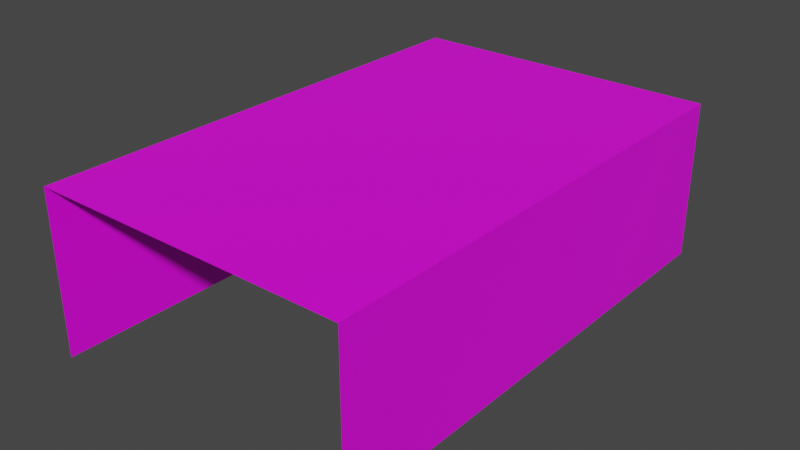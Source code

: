 # Source: scenery.blend  (saved by Blender 3.6.11; exported with 4.5.12 LTS)
import bpy
from mathutils import Matrix  # noqa: F401  (used for matrix-valued properties, if any)

bpy.ops.wm.read_factory_settings(use_empty=True)
scene = bpy.context.scene
scene.name = 'Scene'

# ---- collections
col_collection = bpy.data.collections.new('Collection'); scene.collection.children.link(col_collection)

# ---- images (referenced by path relative to the original .blend; pixels are not part of the script)
import os
ASSET_DIR = os.environ.get("B2B_ASSET_DIR", "")  # directory of the original .blend (textures are referenced by path, not embedded)
HERE = os.path.dirname(os.path.abspath(__file__))  # packed textures are extracted next to this script under _unpacked/

def load_image(name, relpath, width, height, colorspace="sRGB"):
    """Load a texture the original file referenced (path relative to the .blend, or extracted next to this script)."""
    p = next((c for c in (os.path.join(HERE, relpath), os.path.join(ASSET_DIR, relpath)) if relpath and os.path.exists(c)), "")
    if p:
        img = bpy.data.images.load(p, check_existing=True)
        img.name = name
    else:  # same state as the original file: an image datablock whose file is absent (Cycles renders it pink)
        img = bpy.data.images.new(name, width, height)
        img.source = "FILE"
        img.filepath = "//" + (relpath or name)
    img.colorspace_settings.name = colorspace
    return img
img_tile002_png = load_image('tile002.png', 'tile002.png', 1024, 1024, 'sRGB')

# ---- materials (node trees are filled in below, after node groups)
mat_material = bpy.data.materials.new('Material')
mat_material.alpha_threshold = 0.0
mat_material.use_transparent_shadow = False
mat_material.roughness = 0.5
mat_material.line_color = (0.0, 0.0, 0.0, 1.0)

# ---- material node trees
mat_material.use_nodes = True; mat_material.node_tree.nodes.clear()
_N = mat_material.node_tree.nodes; _L = mat_material.node_tree.links
n0 = _N.new('ShaderNodeOutputMaterial'); n0.name = 'Material Output'; n0.location = (300, 300)
n1 = _N.new('ShaderNodeBsdfPrincipled'); n1.name = 'Principled BSDF'; n1.location = (10, 300)
n1.distribution = 'GGX'
n1.subsurface_method = 'RANDOM_WALK_SKIN'
n1.inputs[3].default_value = 1.45
n1.inputs[27].default_value = (0.0, 0.0, 0.0, 1.0)
n1.inputs[28].default_value = 1.0
n2 = _N.new('ShaderNodeTexImage'); n2.name = 'Textura de imagem'; n2.location = (-280, 280)
n2.image = img_tile002_png
_L.new(n1.outputs[0], n0.inputs[0])
_L.new(n2.outputs[0], n1.inputs[0])
n0.is_active_output = True

# ---- world
world_world = bpy.data.worlds.new('World'); scene.world = world_world
world_world.use_nodes = True; world_world.node_tree.nodes.clear()
_N = world_world.node_tree.nodes; _L = world_world.node_tree.links
n0 = _N.new('ShaderNodeOutputWorld'); n0.name = 'World Output'; n0.location = (300, 300)
n1 = _N.new('ShaderNodeBackground'); n1.name = 'Background'; n1.location = (10, 300)
n1.inputs[0].default_value = (0.05088, 0.05088, 0.05088, 1.0)
_L.new(n1.outputs[0], n0.inputs[0])
n0.is_active_output = True
world_world.color = (0.05088, 0.05088, 0.05088)
world_world.use_sun_shadow = False
world_world.sun_shadow_jitter_overblur = 0.0

# ---- meshes
me_plano = bpy.data.meshes.new('Plano')
me_plano.from_pydata([(-13.0, -19.9, 10.84), (-13.0, -19.9, -2.088), (-13.0, 20.1, 10.84), (-13.0, 20.1, -2.088), (12.25, -19.9, 10.84), (12.25, 20.1, 10.84), (12.25, -19.9, -1.872), (12.25, 20.1, -1.872)], [], [(0, 1, 3, 2), (0, 2, 5, 4), (4, 5, 7, 6)])
_uv = me_plano.uv_layers.new(name='Mapa UV')
_uv.uv.foreach_set('vector', [0.188, 0.188, 0.812, 0.188, 0.812, 0.812, 0.188, 0.812, 0.188, 0.188, 0.188, 0.812, 0.188, 0.812, 0.188, 0.188, 0.188, 0.188, 0.188, 0.812, 0.188, 0.812, 0.188, 0.188])
me_plano.materials.append(mat_material)
me_plano.update()

# ---- objects
ob_plano = bpy.data.objects.new('Plano', me_plano)

# ---- transforms, parenting, visibility, modifiers, constraints
ob_plano.location = (0.0, 0.0, 0.0)

# ---- collection membership
col_collection.objects.link(ob_plano)

# ---- scene / render settings (as saved in the file)
scene.frame_start = 1; scene.frame_end = 250; scene.frame_set(1)
scene.render.engine = 'BLENDER_EEVEE_NEXT'
scene.cycles.sampling_pattern = 'TABULATED_SOBOL'
scene.view_settings.view_transform = 'Filmic'
bpy.context.view_layer.update()

# ---- added for rendering (the .blend has no active camera and no usable light): camera, sun
cam_auto = bpy.data.cameras.new('AutoCamera')
cam_auto.lens = 50.0
cam_auto.sensor_width = 36.0
cam_auto.clip_end = 1000.0
ob_auto_camera = bpy.data.objects.new('AutoCamera', cam_auto)
scene.collection.objects.link(ob_auto_camera)
ob_auto_camera.location = (44.9932, -54.3417, 40.6705)
ob_auto_camera.rotation_euler = (1.09748, -7.21219e-08, 0.694738)
scene.camera = ob_auto_camera
light_auto_sun = bpy.data.lights.new('AutoSun', 'SUN')
light_auto_sun.energy = 3.0
light_auto_sun.angle = 0.0523599
ob_auto_sun = bpy.data.objects.new('AutoSun', light_auto_sun)
scene.collection.objects.link(ob_auto_sun)
ob_auto_sun.rotation_euler = (0.872665, 0.174533, 0.523599)
bpy.context.view_layer.update()
